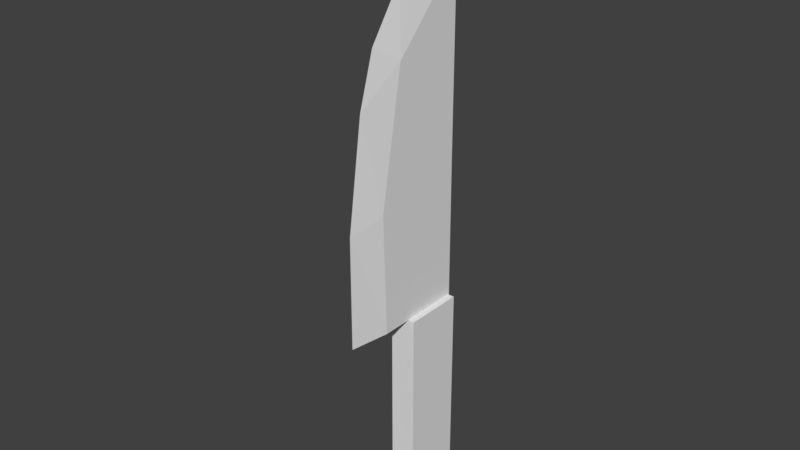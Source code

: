# Source: knife.blend  (saved by Blender 2.78.0; exported with 4.5.12 LTS)
import bpy
from mathutils import Matrix  # noqa: F401  (used for matrix-valued properties, if any)

bpy.ops.wm.read_factory_settings(use_empty=True)
scene = bpy.context.scene
scene.name = 'Scene'

# ---- collections
col_collection_1 = bpy.data.collections.new('Collection 1'); scene.collection.children.link(col_collection_1)

# ---- materials (node trees are filled in below, after node groups)
mat_material_001 = bpy.data.materials.new('Material.001')
mat_material_001.alpha_threshold = 0.0
mat_material_001.use_transparent_shadow = False
mat_material_001.roughness = 0.5

# ---- material node trees

# ---- world
world_world = bpy.data.worlds.new('World'); scene.world = world_world
world_world.color = (0.05088, 0.05088, 0.05088)
world_world.use_sun_shadow = False
world_world.sun_shadow_jitter_overblur = 0.0
world_world.cycles.sampling_method = 'MANUAL'

# ---- meshes
me_cube_001 = bpy.data.meshes.new('Cube.001')
me_cube_001.from_pydata([(-0.07903, -0.1944, -0.6198), (-0.07903, 0.1765, -0.6198), (0.07903, -0.1944, -0.6198), (0.07903, 0.1765, -0.6198), (-0.07903, -0.1944, 0.5802), (-0.07903, 0.1765, 0.5802), (0.07903, 0.1765, 0.5802), (0.07903, -0.1944, 0.5802), (1.315e-17, -0.6192, 0.5802), (-7.377e-11, -0.4297, 2.226), (-0.04, 0.1808, 0.5802), (1.315e-17, 0.1808, 2.98), (0.04, 0.1808, 0.5802), (-0.04, -0.3792, 0.5802), (-7.377e-11, -0.2207, 2.524), (0.04, -0.3792, 0.5802), (-7.377e-11, -0.5254, 1.912), (-0.04, 0.1808, 2.58), (0.04, 0.1808, 2.58), (0.04, -0.2619, 2.126), (-0.04, -0.2619, 2.126), (-0.04, 0.1787, 1.43), (0.04, 0.1787, 1.43), (0.04, -0.4043, 1.313), (-0.04, -0.4043, 1.313), (1.315e-17, -0.6192, 1.26)], [], [(1, 3, 2, 0), (2, 7, 4, 0), (3, 6, 7, 2), (1, 5, 6, 3), (0, 4, 5, 1), (7, 6, 5, 4), (20, 14, 11, 17), (17, 11, 18), (19, 14, 9, 16), (13, 15, 8), (10, 12, 15, 13), (18, 11, 14, 19), (16, 9, 14, 20), (25, 16, 20, 24), (22, 18, 19, 23), (23, 19, 16, 25), (21, 17, 18, 22), (24, 20, 17, 21), (13, 24, 21, 10), (10, 21, 22, 12), (15, 23, 25, 8), (12, 22, 23, 15), (8, 25, 24, 13)])
_uv = me_cube_001.uv_layers.new(name='UVMap')
_uv.uv.foreach_set('vector', [0.567, 0.02577, 0.6303, 0.02577, 0.6303, 0.1742, 0.567, 0.1742, 0.6303, 0.1742, 0.6303, 0.6544, 0.567, 0.6544, 0.567, 0.1742, 0.9102, 0.02674, 0.9102, 0.5069, 0.7618, 0.5069, 0.7618, 0.02674, 0.567, 0.6544, 0.567, 0.1742, 0.6303, 0.1742, 0.6303, 0.6544, 0.9102, 0.02674, 0.9102, 0.5069, 0.7618, 0.5069, 0.7618, 0.02674, 0.6303, 0.02577, 0.6303, 0.1742, 0.567, 0.1742, 0.567, 0.02577, 0.2036, 0.6372, 0.189, 0.7971, 0.02885, 0.9803, 0.02736, 0.8193, 0.6944, 0.4814, 0.6784, 0.6414, 0.6624, 0.4814, 0.2036, 0.6372, 0.189, 0.7971, 0.2722, 0.6775, 0.3103, 0.5521, 0.7357, 0.5855, 0.7037, 0.5855, 0.7197, 0.6815, 0.7357, 0.3614, 0.7037, 0.3614, 0.7037, 0.5855, 0.7357, 0.5855, 0.02736, 0.8193, 0.02885, 0.9803, 0.189, 0.7971, 0.2036, 0.6372, 0.3103, 0.5521, 0.2722, 0.6775, 0.189, 0.7971, 0.2036, 0.6372, 0.3477, 0.291, 0.3103, 0.5521, 0.2036, 0.6372, 0.2602, 0.312, 0.02683, 0.3593, 0.02736, 0.8193, 0.2036, 0.6372, 0.2602, 0.312, 0.2602, 0.312, 0.2036, 0.6372, 0.3103, 0.5521, 0.3477, 0.291, 0.6944, 0.02124, 0.6944, 0.4814, 0.6624, 0.4814, 0.6624, 0.02124, 0.2602, 0.312, 0.2036, 0.6372, 0.02736, 0.8193, 0.02683, 0.3593, 0.2503, 0.01878, 0.2602, 0.312, 0.02683, 0.3593, 0.02394, 0.01876, 0.7357, 0.3614, 0.7357, 0.02124, 0.7037, 0.02124, 0.7037, 0.3614, 0.2503, 0.01878, 0.2602, 0.312, 0.3477, 0.291, 0.3477, 0.01878, 0.02394, 0.01876, 0.02683, 0.3593, 0.2602, 0.312, 0.2503, 0.01878, 0.3477, 0.01878, 0.3477, 0.291, 0.2602, 0.312, 0.2503, 0.01878])
me_cube_001.materials.append(mat_material_001)
me_cube_001.use_remesh_preserve_volume = False
me_cube_001.use_remesh_preserve_attributes = False
me_cube_001.use_mirror_vertex_groups = False
me_cube_001.update()

# ---- objects
ob_knife = bpy.data.objects.new('Knife', me_cube_001)

# ---- transforms, parenting, visibility, modifiers, constraints
ob_knife.location = (0.0, 0.0, 0.0)
ob_knife.lineart.crease_threshold = 0.0

# ---- collection membership
col_collection_1.objects.link(ob_knife)

# ---- scene / render settings (as saved in the file)
scene.frame_start = 1; scene.frame_end = 250; scene.frame_set(1)
scene.render.engine = 'BLENDER_EEVEE_NEXT'
scene.render.resolution_percentage = 50
scene.render.dither_intensity = 0.0
scene.cycles.use_denoising = False
scene.cycles.samples = 128
scene.cycles.sampling_pattern = 'TABULATED_SOBOL'
scene.cycles.light_sampling_threshold = 0.0
scene.cycles.use_adaptive_sampling = False
scene.cycles.use_light_tree = False
scene.cycles.blur_glossy = 0.0
scene.cycles.sample_clamp_indirect = 0.0
scene.view_settings.view_transform = 'Standard'
bpy.context.view_layer.update()

# ---- added for rendering (the .blend has no active camera and no usable light): camera, sun
cam_auto = bpy.data.cameras.new('AutoCamera')
cam_auto.lens = 50.0
cam_auto.sensor_width = 36.0
cam_auto.clip_end = 1000.0
ob_auto_camera = bpy.data.objects.new('AutoCamera', cam_auto)
scene.collection.objects.link(ob_auto_camera)
ob_auto_camera.location = (3.41519, -4.31746, 3.91236)
ob_auto_camera.rotation_euler = (1.09748, -7.21219e-08, 0.694738)
scene.camera = ob_auto_camera
light_auto_sun = bpy.data.lights.new('AutoSun', 'SUN')
light_auto_sun.energy = 3.0
light_auto_sun.angle = 0.0523599
ob_auto_sun = bpy.data.objects.new('AutoSun', light_auto_sun)
scene.collection.objects.link(ob_auto_sun)
ob_auto_sun.rotation_euler = (0.872665, 0.174533, 0.523599)
bpy.context.view_layer.update()
